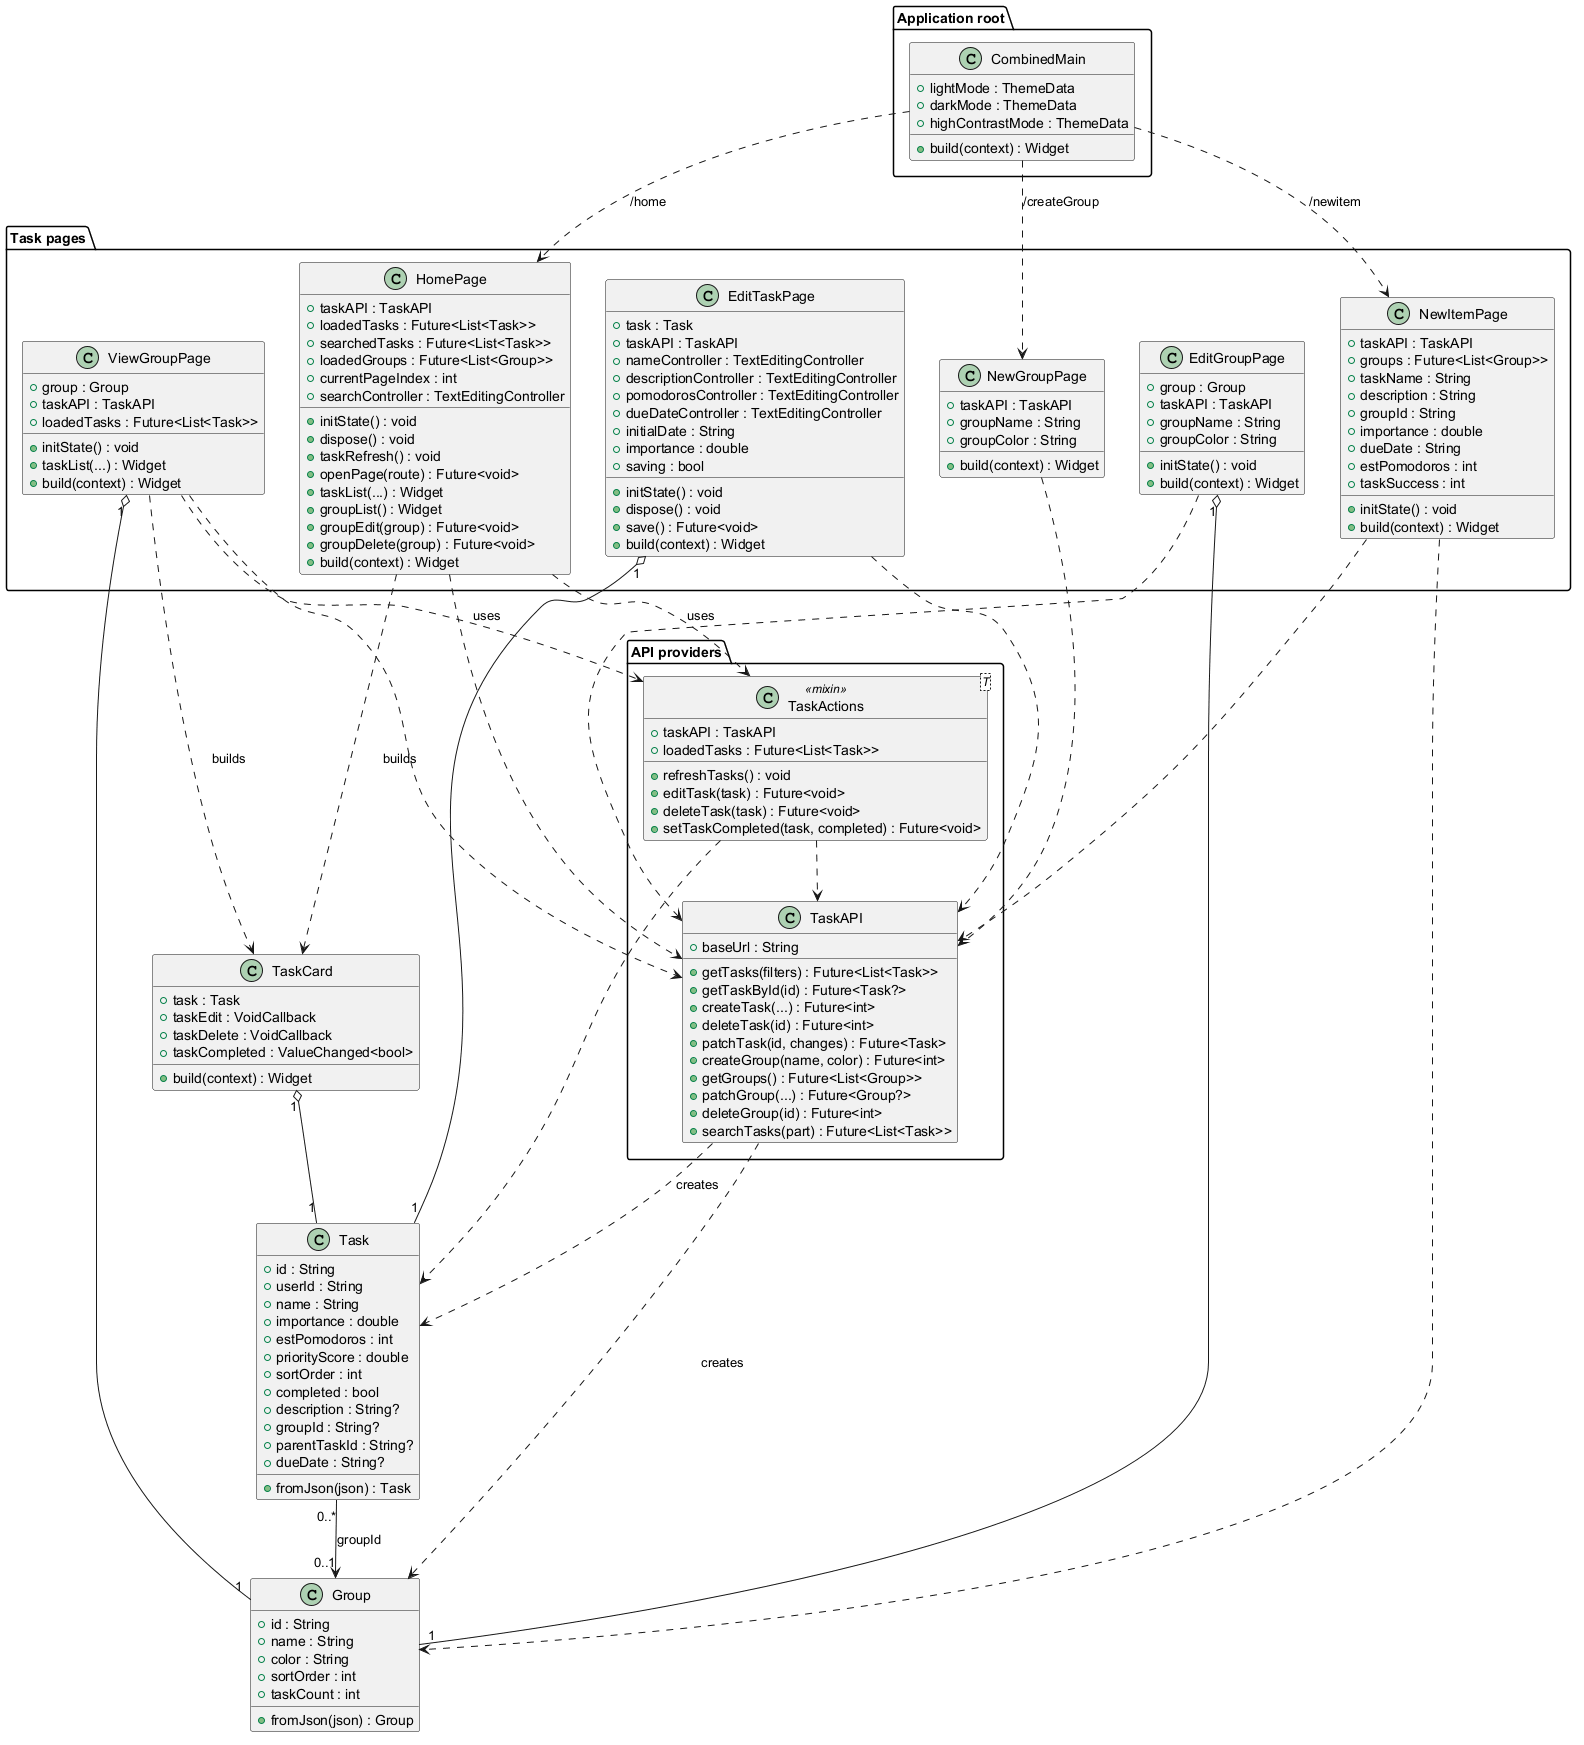

The diagram above was rendered by PlantUML. Its source (embedded in the PNG):
@startuml

together {
  class Group {
    +id : String
    +name : String
    +color : String
    +sortOrder : int
    +taskCount : int
    +fromJson(json) : Group
  }

  class Task {
    +id : String
    +userId : String
    +name : String
    +importance : double
    +estPomodoros : int
    +priorityScore : double
    +sortOrder : int
    +completed : bool
    +description : String?
    +groupId : String?
    +parentTaskId : String?
    +dueDate : String?
    +fromJson(json) : Task
  }
  
  class TaskCard {
    +task : Task
    +taskEdit : VoidCallback
    +taskDelete : VoidCallback
    +taskCompleted : ValueChanged<bool>
    +build(context) : Widget
  }
  
}
package "API providers" {

  class TaskAPI {
    +baseUrl : String
    +getTasks(filters) : Future<List<Task>>
    +getTaskById(id) : Future<Task?>
    +createTask(...) : Future<int>
    +deleteTask(id) : Future<int>
    +patchTask(id, changes) : Future<Task>
    +createGroup(name, color) : Future<int>
    +getGroups() : Future<List<Group>>
    +patchGroup(...) : Future<Group?>
    +deleteGroup(id) : Future<int>
    +searchTasks(part) : Future<List<Task>>
  }

  class "TaskActions<T>" as TaskActions <<mixin>> {
    +taskAPI : TaskAPI
    +loadedTasks : Future<List<Task>>
    +refreshTasks() : void
    +editTask(task) : Future<void>
    +deleteTask(task) : Future<void>
    +setTaskCompleted(task, completed) : Future<void>
  }
}



package "Application root" {
  class CombinedMain {
    +lightMode : ThemeData
    +darkMode : ThemeData
    +highContrastMode : ThemeData
    +build(context) : Widget
  }
}

package "Task pages" {
  class HomePage {
    +taskAPI : TaskAPI
    +loadedTasks : Future<List<Task>>
    +searchedTasks : Future<List<Task>>
    +loadedGroups : Future<List<Group>>
    +currentPageIndex : int
    +searchController : TextEditingController
    +initState() : void
    +dispose() : void
    +taskRefresh() : void
    +openPage(route) : Future<void>
    +taskList(...) : Widget
    +groupList() : Widget
    +groupEdit(group) : Future<void>
    +groupDelete(group) : Future<void>
    +build(context) : Widget
  }

  class ViewGroupPage {
    +group : Group
    +taskAPI : TaskAPI
    +loadedTasks : Future<List<Task>>
    +initState() : void
    +taskList(...) : Widget
    +build(context) : Widget
  }
  
  class NewItemPage {
    +taskAPI : TaskAPI
    +groups : Future<List<Group>>
    +taskName : String
    +description : String
    +groupId : String
    +importance : double
    +dueDate : String
    +estPomodoros : int
    +taskSuccess : int
    +initState() : void
    +build(context) : Widget
  }

  class EditTaskPage {
    +task : Task
    +taskAPI : TaskAPI
    +nameController : TextEditingController
    +descriptionController : TextEditingController
    +pomodorosController : TextEditingController
    +dueDateController : TextEditingController
    +initialDate : String
    +importance : double
    +saving : bool
    +initState() : void
    +dispose() : void
    +save() : Future<void>
    +build(context) : Widget
  }

  class NewGroupPage {
    +taskAPI : TaskAPI
    +groupName : String
    +groupColor : String
    +build(context) : Widget
  }

  class EditGroupPage {
    +group : Group
    +taskAPI : TaskAPI
    +groupName : String
    +groupColor : String
    +initState() : void
    +build(context) : Widget
  }
  }
  

' Mixin usage formerly implemented by the corresponding page states
HomePage ..> TaskActions : uses
ViewGroupPage ..> TaskActions : uses


' Model relationships
Task "0..*" --> "0..1" Group : groupId
TaskCard "1" o-- "1" Task
EditTaskPage "1" o-- "1" Task
EditGroupPage "1" o-- "1" Group
ViewGroupPage "1" o-- "1" Group

' API dependencies
TaskAPI ..> Task : creates
TaskAPI ..> Group : creates

' Page dependencies
HomePage ..> TaskAPI
HomePage ..> TaskCard : builds
ViewGroupPage ..> TaskAPI
ViewGroupPage ..> TaskCard : builds
NewItemPage ..> TaskAPI
NewItemPage ..> Group
NewGroupPage ..> TaskAPI
EditGroupPage ..> TaskAPI
TaskActions ..> TaskAPI
TaskActions ..> Task
EditTaskPage ..> TaskAPI

' Routes configured by CombinedMain
CombinedMain ..> HomePage : "/home"
CombinedMain ..> NewItemPage : "/newitem"
CombinedMain ..> NewGroupPage : "/createGroup"

@enduml